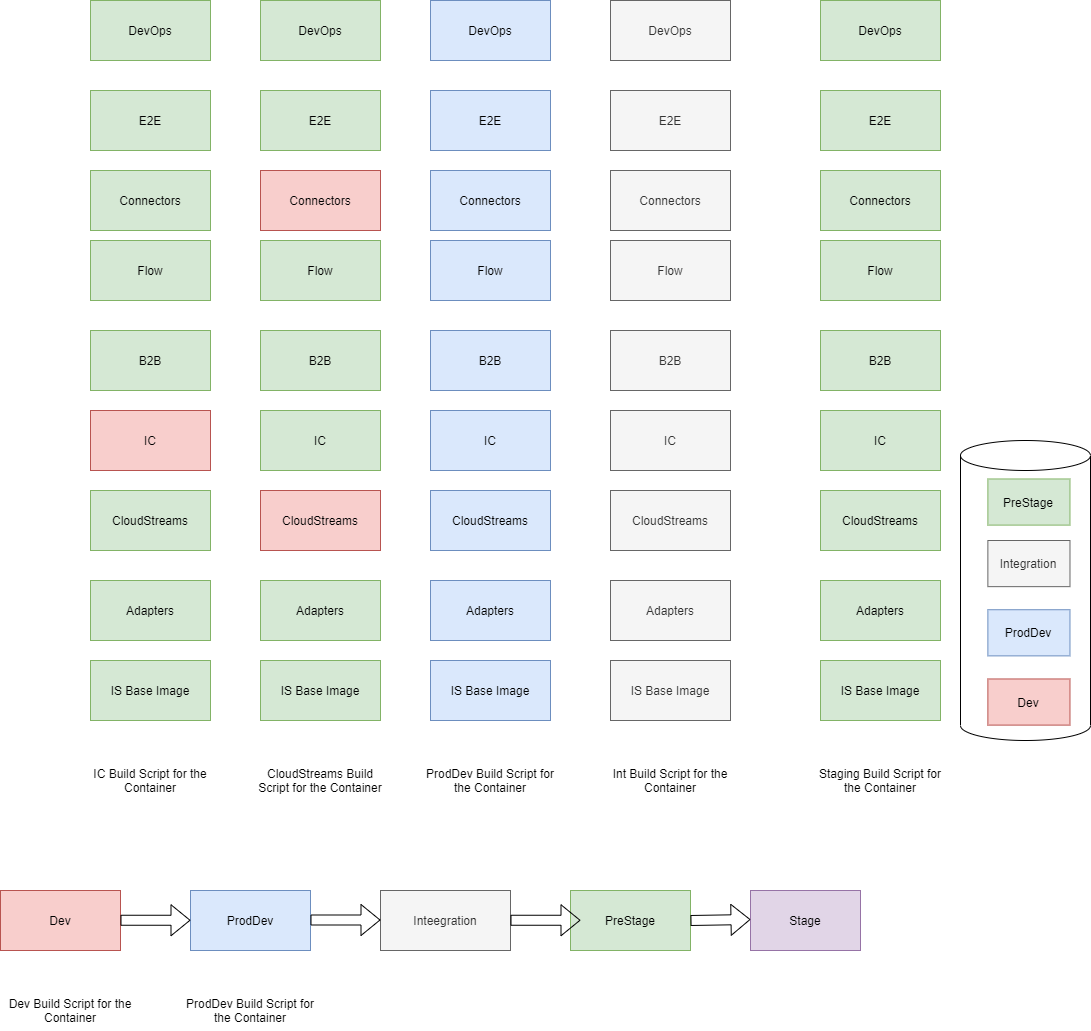

The diagram above was exported from draw.io. Its source (the exported page's mxGraphModel, read from the mxfile embedded in the PNG):
<mxGraphModel dx="1422" dy="914" grid="1" gridSize="10" guides="1" tooltips="1" connect="1" arrows="1" fold="1" page="1" pageScale="1" pageWidth="850" pageHeight="1100" math="0" shadow="0">
  <root>
    <mxCell id="0" />
    <mxCell id="1" parent="0" />
    <mxCell id="RREvWIbsMK68GMIlYGNk-18" value="" style="group" parent="1" vertex="1" connectable="0">
      <mxGeometry x="310" y="50" width="120" height="720" as="geometry" />
    </mxCell>
    <mxCell id="RREvWIbsMK68GMIlYGNk-19" value="IC" style="rounded=0;whiteSpace=wrap;html=1;fillColor=#d5e8d4;strokeColor=#82b366;" parent="RREvWIbsMK68GMIlYGNk-18" vertex="1">
      <mxGeometry y="410" width="120" height="60" as="geometry" />
    </mxCell>
    <mxCell id="RREvWIbsMK68GMIlYGNk-20" value="B2B" style="rounded=0;whiteSpace=wrap;html=1;fillColor=#d5e8d4;strokeColor=#82b366;" parent="RREvWIbsMK68GMIlYGNk-18" vertex="1">
      <mxGeometry y="330" width="120" height="60" as="geometry" />
    </mxCell>
    <mxCell id="RREvWIbsMK68GMIlYGNk-21" value="Flow" style="rounded=0;whiteSpace=wrap;html=1;fillColor=#d5e8d4;strokeColor=#82b366;" parent="RREvWIbsMK68GMIlYGNk-18" vertex="1">
      <mxGeometry y="240" width="120" height="60" as="geometry" />
    </mxCell>
    <mxCell id="RREvWIbsMK68GMIlYGNk-22" value="IS Base Image" style="rounded=0;whiteSpace=wrap;html=1;fillColor=#d5e8d4;strokeColor=#82b366;" parent="RREvWIbsMK68GMIlYGNk-18" vertex="1">
      <mxGeometry y="660" width="120" height="60" as="geometry" />
    </mxCell>
    <mxCell id="RREvWIbsMK68GMIlYGNk-23" value="Adapters" style="rounded=0;whiteSpace=wrap;html=1;fillColor=#d5e8d4;strokeColor=#82b366;" parent="RREvWIbsMK68GMIlYGNk-18" vertex="1">
      <mxGeometry y="580" width="120" height="60" as="geometry" />
    </mxCell>
    <mxCell id="RREvWIbsMK68GMIlYGNk-24" value="CloudStreams" style="rounded=0;whiteSpace=wrap;html=1;fillColor=#f8cecc;strokeColor=#b85450;" parent="RREvWIbsMK68GMIlYGNk-18" vertex="1">
      <mxGeometry y="490" width="120" height="60" as="geometry" />
    </mxCell>
    <mxCell id="RREvWIbsMK68GMIlYGNk-25" value="Connectors" style="rounded=0;whiteSpace=wrap;html=1;fillColor=#f8cecc;strokeColor=#b85450;" parent="RREvWIbsMK68GMIlYGNk-18" vertex="1">
      <mxGeometry y="170" width="120" height="60" as="geometry" />
    </mxCell>
    <mxCell id="RREvWIbsMK68GMIlYGNk-26" value="E2E" style="rounded=0;whiteSpace=wrap;html=1;fillColor=#d5e8d4;strokeColor=#82b366;" parent="RREvWIbsMK68GMIlYGNk-18" vertex="1">
      <mxGeometry y="90" width="120" height="60" as="geometry" />
    </mxCell>
    <mxCell id="RREvWIbsMK68GMIlYGNk-27" value="DevOps" style="rounded=0;whiteSpace=wrap;html=1;fillColor=#d5e8d4;strokeColor=#82b366;" parent="RREvWIbsMK68GMIlYGNk-18" vertex="1">
      <mxGeometry width="120" height="60" as="geometry" />
    </mxCell>
    <mxCell id="RREvWIbsMK68GMIlYGNk-28" value="CloudStreams Build Script for the Container" style="text;html=1;strokeColor=none;fillColor=none;align=center;verticalAlign=middle;whiteSpace=wrap;rounded=0;" parent="1" vertex="1">
      <mxGeometry x="300" y="810" width="140" height="40" as="geometry" />
    </mxCell>
    <mxCell id="RREvWIbsMK68GMIlYGNk-30" value="Dev Build Script for the Container" style="text;html=1;strokeColor=none;fillColor=none;align=center;verticalAlign=middle;whiteSpace=wrap;rounded=0;" parent="1" vertex="1">
      <mxGeometry x="50" y="1040" width="140" height="40" as="geometry" />
    </mxCell>
    <mxCell id="RREvWIbsMK68GMIlYGNk-33" value="Dev" style="rounded=0;whiteSpace=wrap;html=1;fillColor=#f8cecc;strokeColor=#b85450;" parent="1" vertex="1">
      <mxGeometry x="50" y="940" width="120" height="60" as="geometry" />
    </mxCell>
    <mxCell id="RREvWIbsMK68GMIlYGNk-34" value="ProdDev" style="rounded=0;whiteSpace=wrap;html=1;fillColor=#dae8fc;strokeColor=#6c8ebf;" parent="1" vertex="1">
      <mxGeometry x="240" y="940" width="120" height="60" as="geometry" />
    </mxCell>
    <mxCell id="RREvWIbsMK68GMIlYGNk-35" value="Inteegration" style="rounded=0;whiteSpace=wrap;html=1;fillColor=#f5f5f5;strokeColor=#666666;fontColor=#333333;" parent="1" vertex="1">
      <mxGeometry x="430" y="940" width="130" height="60" as="geometry" />
    </mxCell>
    <mxCell id="RREvWIbsMK68GMIlYGNk-36" value="PreStage" style="rounded=0;whiteSpace=wrap;html=1;fillColor=#d5e8d4;strokeColor=#82b366;" parent="1" vertex="1">
      <mxGeometry x="620" y="940" width="120" height="60" as="geometry" />
    </mxCell>
    <mxCell id="RREvWIbsMK68GMIlYGNk-37" value="Stage" style="rounded=0;whiteSpace=wrap;html=1;fillColor=#e1d5e7;strokeColor=#9673a6;" parent="1" vertex="1">
      <mxGeometry x="800" y="940" width="110" height="60" as="geometry" />
    </mxCell>
    <mxCell id="RREvWIbsMK68GMIlYGNk-38" style="edgeStyle=orthogonalEdgeStyle;rounded=0;orthogonalLoop=1;jettySize=auto;html=1;exitX=0.5;exitY=1;exitDx=0;exitDy=0;" parent="1" source="RREvWIbsMK68GMIlYGNk-34" target="RREvWIbsMK68GMIlYGNk-34" edge="1">
      <mxGeometry relative="1" as="geometry" />
    </mxCell>
    <mxCell id="RREvWIbsMK68GMIlYGNk-39" value="ProdDev Build Script for the Container" style="text;html=1;strokeColor=none;fillColor=none;align=center;verticalAlign=middle;whiteSpace=wrap;rounded=0;" parent="1" vertex="1">
      <mxGeometry x="230" y="1040" width="140" height="40" as="geometry" />
    </mxCell>
    <mxCell id="RREvWIbsMK68GMIlYGNk-40" value="" style="group" parent="1" vertex="1" connectable="0">
      <mxGeometry x="860" y="50" width="140" height="800" as="geometry" />
    </mxCell>
    <mxCell id="RREvWIbsMK68GMIlYGNk-13" value="" style="group" parent="RREvWIbsMK68GMIlYGNk-40" vertex="1" connectable="0">
      <mxGeometry x="10" width="120" height="720" as="geometry" />
    </mxCell>
    <mxCell id="RREvWIbsMK68GMIlYGNk-1" value="IC" style="rounded=0;whiteSpace=wrap;html=1;fillColor=#d5e8d4;strokeColor=#82b366;" parent="RREvWIbsMK68GMIlYGNk-13" vertex="1">
      <mxGeometry y="410" width="120" height="60" as="geometry" />
    </mxCell>
    <mxCell id="RREvWIbsMK68GMIlYGNk-2" value="B2B" style="rounded=0;whiteSpace=wrap;html=1;fillColor=#d5e8d4;strokeColor=#82b366;" parent="RREvWIbsMK68GMIlYGNk-13" vertex="1">
      <mxGeometry y="330" width="120" height="60" as="geometry" />
    </mxCell>
    <mxCell id="RREvWIbsMK68GMIlYGNk-3" value="Flow" style="rounded=0;whiteSpace=wrap;html=1;fillColor=#d5e8d4;strokeColor=#82b366;" parent="RREvWIbsMK68GMIlYGNk-13" vertex="1">
      <mxGeometry y="240" width="120" height="60" as="geometry" />
    </mxCell>
    <mxCell id="RREvWIbsMK68GMIlYGNk-7" value="IS Base Image" style="rounded=0;whiteSpace=wrap;html=1;fillColor=#d5e8d4;strokeColor=#82b366;" parent="RREvWIbsMK68GMIlYGNk-13" vertex="1">
      <mxGeometry y="660" width="120" height="60" as="geometry" />
    </mxCell>
    <mxCell id="RREvWIbsMK68GMIlYGNk-8" value="Adapters" style="rounded=0;whiteSpace=wrap;html=1;fillColor=#d5e8d4;strokeColor=#82b366;" parent="RREvWIbsMK68GMIlYGNk-13" vertex="1">
      <mxGeometry y="580" width="120" height="60" as="geometry" />
    </mxCell>
    <mxCell id="RREvWIbsMK68GMIlYGNk-9" value="CloudStreams" style="rounded=0;whiteSpace=wrap;html=1;fillColor=#d5e8d4;strokeColor=#82b366;" parent="RREvWIbsMK68GMIlYGNk-13" vertex="1">
      <mxGeometry y="490" width="120" height="60" as="geometry" />
    </mxCell>
    <mxCell id="RREvWIbsMK68GMIlYGNk-10" value="Connectors" style="rounded=0;whiteSpace=wrap;html=1;fillColor=#d5e8d4;strokeColor=#82b366;" parent="RREvWIbsMK68GMIlYGNk-13" vertex="1">
      <mxGeometry y="170" width="120" height="60" as="geometry" />
    </mxCell>
    <mxCell id="RREvWIbsMK68GMIlYGNk-11" value="E2E" style="rounded=0;whiteSpace=wrap;html=1;fillColor=#d5e8d4;strokeColor=#82b366;" parent="RREvWIbsMK68GMIlYGNk-13" vertex="1">
      <mxGeometry y="90" width="120" height="60" as="geometry" />
    </mxCell>
    <mxCell id="RREvWIbsMK68GMIlYGNk-12" value="DevOps" style="rounded=0;whiteSpace=wrap;html=1;fillColor=#d5e8d4;strokeColor=#82b366;" parent="RREvWIbsMK68GMIlYGNk-13" vertex="1">
      <mxGeometry width="120" height="60" as="geometry" />
    </mxCell>
    <mxCell id="RREvWIbsMK68GMIlYGNk-14" value="Staging Build Script for the Container" style="text;html=1;strokeColor=none;fillColor=none;align=center;verticalAlign=middle;whiteSpace=wrap;rounded=0;" parent="RREvWIbsMK68GMIlYGNk-40" vertex="1">
      <mxGeometry y="760" width="140" height="40" as="geometry" />
    </mxCell>
    <mxCell id="RREvWIbsMK68GMIlYGNk-41" value="" style="group" parent="1" vertex="1" connectable="0">
      <mxGeometry x="130" y="50" width="140" height="800" as="geometry" />
    </mxCell>
    <mxCell id="RREvWIbsMK68GMIlYGNk-42" value="" style="group" parent="RREvWIbsMK68GMIlYGNk-41" vertex="1" connectable="0">
      <mxGeometry x="10" width="120" height="720" as="geometry" />
    </mxCell>
    <mxCell id="RREvWIbsMK68GMIlYGNk-43" value="IC" style="rounded=0;whiteSpace=wrap;html=1;fillColor=#f8cecc;strokeColor=#b85450;" parent="RREvWIbsMK68GMIlYGNk-42" vertex="1">
      <mxGeometry y="410" width="120" height="60" as="geometry" />
    </mxCell>
    <mxCell id="RREvWIbsMK68GMIlYGNk-44" value="B2B" style="rounded=0;whiteSpace=wrap;html=1;fillColor=#d5e8d4;strokeColor=#82b366;" parent="RREvWIbsMK68GMIlYGNk-42" vertex="1">
      <mxGeometry y="330" width="120" height="60" as="geometry" />
    </mxCell>
    <mxCell id="RREvWIbsMK68GMIlYGNk-45" value="Flow" style="rounded=0;whiteSpace=wrap;html=1;fillColor=#d5e8d4;strokeColor=#82b366;" parent="RREvWIbsMK68GMIlYGNk-42" vertex="1">
      <mxGeometry y="240" width="120" height="60" as="geometry" />
    </mxCell>
    <mxCell id="RREvWIbsMK68GMIlYGNk-46" value="IS Base Image" style="rounded=0;whiteSpace=wrap;html=1;fillColor=#d5e8d4;strokeColor=#82b366;" parent="RREvWIbsMK68GMIlYGNk-42" vertex="1">
      <mxGeometry y="660" width="120" height="60" as="geometry" />
    </mxCell>
    <mxCell id="RREvWIbsMK68GMIlYGNk-47" value="Adapters" style="rounded=0;whiteSpace=wrap;html=1;fillColor=#d5e8d4;strokeColor=#82b366;" parent="RREvWIbsMK68GMIlYGNk-42" vertex="1">
      <mxGeometry y="580" width="120" height="60" as="geometry" />
    </mxCell>
    <mxCell id="RREvWIbsMK68GMIlYGNk-48" value="CloudStreams" style="rounded=0;whiteSpace=wrap;html=1;fillColor=#d5e8d4;strokeColor=#82b366;" parent="RREvWIbsMK68GMIlYGNk-42" vertex="1">
      <mxGeometry y="490" width="120" height="60" as="geometry" />
    </mxCell>
    <mxCell id="RREvWIbsMK68GMIlYGNk-49" value="Connectors" style="rounded=0;whiteSpace=wrap;html=1;fillColor=#d5e8d4;strokeColor=#82b366;" parent="RREvWIbsMK68GMIlYGNk-42" vertex="1">
      <mxGeometry y="170" width="120" height="60" as="geometry" />
    </mxCell>
    <mxCell id="RREvWIbsMK68GMIlYGNk-50" value="E2E" style="rounded=0;whiteSpace=wrap;html=1;fillColor=#d5e8d4;strokeColor=#82b366;" parent="RREvWIbsMK68GMIlYGNk-42" vertex="1">
      <mxGeometry y="90" width="120" height="60" as="geometry" />
    </mxCell>
    <mxCell id="RREvWIbsMK68GMIlYGNk-51" value="DevOps" style="rounded=0;whiteSpace=wrap;html=1;fillColor=#d5e8d4;strokeColor=#82b366;" parent="RREvWIbsMK68GMIlYGNk-42" vertex="1">
      <mxGeometry width="120" height="60" as="geometry" />
    </mxCell>
    <mxCell id="RREvWIbsMK68GMIlYGNk-52" value="IC Build Script for the Container" style="text;html=1;strokeColor=none;fillColor=none;align=center;verticalAlign=middle;whiteSpace=wrap;rounded=0;" parent="RREvWIbsMK68GMIlYGNk-41" vertex="1">
      <mxGeometry y="760" width="140" height="40" as="geometry" />
    </mxCell>
    <mxCell id="RREvWIbsMK68GMIlYGNk-56" value="" style="shape=flexArrow;endArrow=classic;html=1;exitX=1;exitY=0.5;exitDx=0;exitDy=0;entryX=0;entryY=0.5;entryDx=0;entryDy=0;" parent="1" edge="1">
      <mxGeometry width="50" height="50" relative="1" as="geometry">
        <mxPoint x="170" y="969.75" as="sourcePoint" />
        <mxPoint x="240" y="969.75" as="targetPoint" />
        <Array as="points" />
      </mxGeometry>
    </mxCell>
    <mxCell id="RREvWIbsMK68GMIlYGNk-60" value="" style="shape=flexArrow;endArrow=classic;html=1;exitX=1;exitY=0.5;exitDx=0;exitDy=0;entryX=0;entryY=0.5;entryDx=0;entryDy=0;" parent="1" edge="1">
      <mxGeometry width="50" height="50" relative="1" as="geometry">
        <mxPoint x="560" y="969.75" as="sourcePoint" />
        <mxPoint x="630" y="969.75" as="targetPoint" />
        <Array as="points" />
      </mxGeometry>
    </mxCell>
    <mxCell id="RREvWIbsMK68GMIlYGNk-61" value="" style="shape=flexArrow;endArrow=classic;html=1;exitX=1;exitY=0.5;exitDx=0;exitDy=0;" parent="1" source="RREvWIbsMK68GMIlYGNk-36" edge="1">
      <mxGeometry width="50" height="50" relative="1" as="geometry">
        <mxPoint x="750" y="969.25" as="sourcePoint" />
        <mxPoint x="800" y="969" as="targetPoint" />
        <Array as="points" />
      </mxGeometry>
    </mxCell>
    <mxCell id="RREvWIbsMK68GMIlYGNk-62" value="" style="shape=flexArrow;endArrow=classic;html=1;exitX=1;exitY=0.5;exitDx=0;exitDy=0;entryX=0;entryY=0.5;entryDx=0;entryDy=0;" parent="1" edge="1">
      <mxGeometry width="50" height="50" relative="1" as="geometry">
        <mxPoint x="360" y="969.5" as="sourcePoint" />
        <mxPoint x="430" y="969.5" as="targetPoint" />
        <Array as="points" />
      </mxGeometry>
    </mxCell>
    <mxCell id="RREvWIbsMK68GMIlYGNk-63" value="" style="group" parent="1" vertex="1" connectable="0">
      <mxGeometry x="1010" y="490" width="130" height="300" as="geometry" />
    </mxCell>
    <mxCell id="RREvWIbsMK68GMIlYGNk-15" value="" style="shape=cylinder3;whiteSpace=wrap;html=1;boundedLbl=1;backgroundOutline=1;size=15;" parent="RREvWIbsMK68GMIlYGNk-63" vertex="1">
      <mxGeometry width="130" height="300" as="geometry" />
    </mxCell>
    <mxCell id="RREvWIbsMK68GMIlYGNk-16" value="PreStage" style="rounded=0;whiteSpace=wrap;html=1;fillColor=#d5e8d4;strokeColor=#82b366;" parent="RREvWIbsMK68GMIlYGNk-63" vertex="1">
      <mxGeometry x="27.36842105263158" y="38.46153846153847" width="82.10526315789474" height="46.15384615384615" as="geometry" />
    </mxCell>
    <mxCell id="RREvWIbsMK68GMIlYGNk-17" value="Dev" style="rounded=0;whiteSpace=wrap;html=1;fillColor=#f8cecc;strokeColor=#b85450;" parent="RREvWIbsMK68GMIlYGNk-63" vertex="1">
      <mxGeometry x="27.36842105263158" y="238.46153846153848" width="82.10526315789474" height="46.15384615384615" as="geometry" />
    </mxCell>
    <mxCell id="RREvWIbsMK68GMIlYGNk-31" value="ProdDev" style="rounded=0;whiteSpace=wrap;html=1;fillColor=#dae8fc;strokeColor=#6c8ebf;" parent="RREvWIbsMK68GMIlYGNk-63" vertex="1">
      <mxGeometry x="27.36842105263158" y="169.23076923076923" width="82.10526315789474" height="46.15384615384615" as="geometry" />
    </mxCell>
    <mxCell id="RREvWIbsMK68GMIlYGNk-32" value="Integration" style="rounded=0;whiteSpace=wrap;html=1;fillColor=#f5f5f5;strokeColor=#666666;fontColor=#333333;" parent="RREvWIbsMK68GMIlYGNk-63" vertex="1">
      <mxGeometry x="27.36842105263158" y="100" width="82.10526315789474" height="46.15384615384615" as="geometry" />
    </mxCell>
    <mxCell id="RREvWIbsMK68GMIlYGNk-64" value="" style="group" parent="1" vertex="1" connectable="0">
      <mxGeometry x="470" y="50" width="140" height="800" as="geometry" />
    </mxCell>
    <mxCell id="RREvWIbsMK68GMIlYGNk-65" value="" style="group" parent="RREvWIbsMK68GMIlYGNk-64" vertex="1" connectable="0">
      <mxGeometry x="10" width="120" height="720" as="geometry" />
    </mxCell>
    <mxCell id="RREvWIbsMK68GMIlYGNk-66" value="IC" style="rounded=0;whiteSpace=wrap;html=1;fillColor=#d5e8d4;strokeColor=#82b366;" parent="RREvWIbsMK68GMIlYGNk-65" vertex="1">
      <mxGeometry y="410" width="120" height="60" as="geometry" />
    </mxCell>
    <mxCell id="RREvWIbsMK68GMIlYGNk-67" value="B2B" style="rounded=0;whiteSpace=wrap;html=1;fillColor=#d5e8d4;strokeColor=#82b366;" parent="RREvWIbsMK68GMIlYGNk-65" vertex="1">
      <mxGeometry y="330" width="120" height="60" as="geometry" />
    </mxCell>
    <mxCell id="RREvWIbsMK68GMIlYGNk-68" value="Flow" style="rounded=0;whiteSpace=wrap;html=1;fillColor=#d5e8d4;strokeColor=#82b366;" parent="RREvWIbsMK68GMIlYGNk-65" vertex="1">
      <mxGeometry y="240" width="120" height="60" as="geometry" />
    </mxCell>
    <mxCell id="RREvWIbsMK68GMIlYGNk-69" value="IS Base Image" style="rounded=0;whiteSpace=wrap;html=1;fillColor=#d5e8d4;strokeColor=#82b366;" parent="RREvWIbsMK68GMIlYGNk-65" vertex="1">
      <mxGeometry y="660" width="120" height="60" as="geometry" />
    </mxCell>
    <mxCell id="RREvWIbsMK68GMIlYGNk-70" value="Adapters" style="rounded=0;whiteSpace=wrap;html=1;fillColor=#d5e8d4;strokeColor=#82b366;" parent="RREvWIbsMK68GMIlYGNk-65" vertex="1">
      <mxGeometry y="580" width="120" height="60" as="geometry" />
    </mxCell>
    <mxCell id="RREvWIbsMK68GMIlYGNk-71" value="CloudStreams" style="rounded=0;whiteSpace=wrap;html=1;fillColor=#d5e8d4;strokeColor=#82b366;" parent="RREvWIbsMK68GMIlYGNk-65" vertex="1">
      <mxGeometry y="490" width="120" height="60" as="geometry" />
    </mxCell>
    <mxCell id="RREvWIbsMK68GMIlYGNk-72" value="Connectors" style="rounded=0;whiteSpace=wrap;html=1;fillColor=#dae8fc;strokeColor=#6c8ebf;" parent="RREvWIbsMK68GMIlYGNk-65" vertex="1">
      <mxGeometry y="170" width="120" height="60" as="geometry" />
    </mxCell>
    <mxCell id="RREvWIbsMK68GMIlYGNk-73" value="E2E" style="rounded=0;whiteSpace=wrap;html=1;fillColor=#dae8fc;strokeColor=#6c8ebf;" parent="RREvWIbsMK68GMIlYGNk-65" vertex="1">
      <mxGeometry y="90" width="120" height="60" as="geometry" />
    </mxCell>
    <mxCell id="RREvWIbsMK68GMIlYGNk-74" value="DevOps" style="rounded=0;whiteSpace=wrap;html=1;fillColor=#dae8fc;strokeColor=#6c8ebf;" parent="RREvWIbsMK68GMIlYGNk-65" vertex="1">
      <mxGeometry width="120" height="60" as="geometry" />
    </mxCell>
    <mxCell id="RREvWIbsMK68GMIlYGNk-76" value="IS Base Image" style="rounded=0;whiteSpace=wrap;html=1;fillColor=#dae8fc;strokeColor=#6c8ebf;" parent="RREvWIbsMK68GMIlYGNk-65" vertex="1">
      <mxGeometry y="660" width="120" height="60" as="geometry" />
    </mxCell>
    <mxCell id="RREvWIbsMK68GMIlYGNk-77" value="Adapters" style="rounded=0;whiteSpace=wrap;html=1;fillColor=#dae8fc;strokeColor=#6c8ebf;" parent="RREvWIbsMK68GMIlYGNk-65" vertex="1">
      <mxGeometry y="580" width="120" height="60" as="geometry" />
    </mxCell>
    <mxCell id="RREvWIbsMK68GMIlYGNk-78" value="CloudStreams" style="rounded=0;whiteSpace=wrap;html=1;fillColor=#dae8fc;strokeColor=#6c8ebf;" parent="RREvWIbsMK68GMIlYGNk-65" vertex="1">
      <mxGeometry y="490" width="120" height="60" as="geometry" />
    </mxCell>
    <mxCell id="RREvWIbsMK68GMIlYGNk-79" value="IC" style="rounded=0;whiteSpace=wrap;html=1;fillColor=#dae8fc;strokeColor=#6c8ebf;" parent="RREvWIbsMK68GMIlYGNk-65" vertex="1">
      <mxGeometry y="410" width="120" height="60" as="geometry" />
    </mxCell>
    <mxCell id="RREvWIbsMK68GMIlYGNk-80" value="B2B" style="rounded=0;whiteSpace=wrap;html=1;fillColor=#dae8fc;strokeColor=#6c8ebf;" parent="RREvWIbsMK68GMIlYGNk-65" vertex="1">
      <mxGeometry y="330" width="120" height="60" as="geometry" />
    </mxCell>
    <mxCell id="RREvWIbsMK68GMIlYGNk-81" value="Flow" style="rounded=0;whiteSpace=wrap;html=1;fillColor=#dae8fc;strokeColor=#6c8ebf;" parent="RREvWIbsMK68GMIlYGNk-65" vertex="1">
      <mxGeometry y="240" width="120" height="60" as="geometry" />
    </mxCell>
    <mxCell id="RREvWIbsMK68GMIlYGNk-75" value="ProdDev Build Script for the Container" style="text;html=1;strokeColor=none;fillColor=none;align=center;verticalAlign=middle;whiteSpace=wrap;rounded=0;" parent="RREvWIbsMK68GMIlYGNk-64" vertex="1">
      <mxGeometry y="760" width="140" height="40" as="geometry" />
    </mxCell>
    <mxCell id="RREvWIbsMK68GMIlYGNk-84" value="" style="group" parent="1" vertex="1" connectable="0">
      <mxGeometry x="650" y="50" width="140" height="800" as="geometry" />
    </mxCell>
    <mxCell id="RREvWIbsMK68GMIlYGNk-85" value="" style="group" parent="RREvWIbsMK68GMIlYGNk-84" vertex="1" connectable="0">
      <mxGeometry x="10" width="120" height="720" as="geometry" />
    </mxCell>
    <mxCell id="RREvWIbsMK68GMIlYGNk-86" value="IC" style="rounded=0;whiteSpace=wrap;html=1;fillColor=#d5e8d4;strokeColor=#82b366;" parent="RREvWIbsMK68GMIlYGNk-85" vertex="1">
      <mxGeometry y="410" width="120" height="60" as="geometry" />
    </mxCell>
    <mxCell id="RREvWIbsMK68GMIlYGNk-87" value="B2B" style="rounded=0;whiteSpace=wrap;html=1;fillColor=#d5e8d4;strokeColor=#82b366;" parent="RREvWIbsMK68GMIlYGNk-85" vertex="1">
      <mxGeometry y="330" width="120" height="60" as="geometry" />
    </mxCell>
    <mxCell id="RREvWIbsMK68GMIlYGNk-88" value="Flow" style="rounded=0;whiteSpace=wrap;html=1;fillColor=#d5e8d4;strokeColor=#82b366;" parent="RREvWIbsMK68GMIlYGNk-85" vertex="1">
      <mxGeometry y="240" width="120" height="60" as="geometry" />
    </mxCell>
    <mxCell id="RREvWIbsMK68GMIlYGNk-89" value="IS Base Image" style="rounded=0;whiteSpace=wrap;html=1;fillColor=#d5e8d4;strokeColor=#82b366;" parent="RREvWIbsMK68GMIlYGNk-85" vertex="1">
      <mxGeometry y="660" width="120" height="60" as="geometry" />
    </mxCell>
    <mxCell id="RREvWIbsMK68GMIlYGNk-90" value="Adapters" style="rounded=0;whiteSpace=wrap;html=1;fillColor=#d5e8d4;strokeColor=#82b366;" parent="RREvWIbsMK68GMIlYGNk-85" vertex="1">
      <mxGeometry y="580" width="120" height="60" as="geometry" />
    </mxCell>
    <mxCell id="RREvWIbsMK68GMIlYGNk-91" value="CloudStreams" style="rounded=0;whiteSpace=wrap;html=1;fillColor=#d5e8d4;strokeColor=#82b366;" parent="RREvWIbsMK68GMIlYGNk-85" vertex="1">
      <mxGeometry y="490" width="120" height="60" as="geometry" />
    </mxCell>
    <mxCell id="RREvWIbsMK68GMIlYGNk-92" value="Connectors" style="rounded=0;whiteSpace=wrap;html=1;fillColor=#f5f5f5;strokeColor=#666666;fontColor=#333333;" parent="RREvWIbsMK68GMIlYGNk-85" vertex="1">
      <mxGeometry y="170" width="120" height="60" as="geometry" />
    </mxCell>
    <mxCell id="RREvWIbsMK68GMIlYGNk-93" value="E2E" style="rounded=0;whiteSpace=wrap;html=1;fillColor=#f5f5f5;strokeColor=#666666;fontColor=#333333;" parent="RREvWIbsMK68GMIlYGNk-85" vertex="1">
      <mxGeometry y="90" width="120" height="60" as="geometry" />
    </mxCell>
    <mxCell id="RREvWIbsMK68GMIlYGNk-94" value="DevOps" style="rounded=0;whiteSpace=wrap;html=1;fillColor=#f5f5f5;strokeColor=#666666;fontColor=#333333;" parent="RREvWIbsMK68GMIlYGNk-85" vertex="1">
      <mxGeometry width="120" height="60" as="geometry" />
    </mxCell>
    <mxCell id="RREvWIbsMK68GMIlYGNk-95" value="IS Base Image" style="rounded=0;whiteSpace=wrap;html=1;fillColor=#f5f5f5;strokeColor=#666666;fontColor=#333333;" parent="RREvWIbsMK68GMIlYGNk-85" vertex="1">
      <mxGeometry y="660" width="120" height="60" as="geometry" />
    </mxCell>
    <mxCell id="RREvWIbsMK68GMIlYGNk-96" value="Adapters" style="rounded=0;whiteSpace=wrap;html=1;fillColor=#f5f5f5;strokeColor=#666666;fontColor=#333333;" parent="RREvWIbsMK68GMIlYGNk-85" vertex="1">
      <mxGeometry y="580" width="120" height="60" as="geometry" />
    </mxCell>
    <mxCell id="RREvWIbsMK68GMIlYGNk-97" value="CloudStreams" style="rounded=0;whiteSpace=wrap;html=1;fillColor=#f5f5f5;strokeColor=#666666;fontColor=#333333;" parent="RREvWIbsMK68GMIlYGNk-85" vertex="1">
      <mxGeometry y="490" width="120" height="60" as="geometry" />
    </mxCell>
    <mxCell id="RREvWIbsMK68GMIlYGNk-98" value="IC" style="rounded=0;whiteSpace=wrap;html=1;fillColor=#f5f5f5;strokeColor=#666666;fontColor=#333333;" parent="RREvWIbsMK68GMIlYGNk-85" vertex="1">
      <mxGeometry y="410" width="120" height="60" as="geometry" />
    </mxCell>
    <mxCell id="RREvWIbsMK68GMIlYGNk-99" value="B2B" style="rounded=0;whiteSpace=wrap;html=1;fillColor=#f5f5f5;strokeColor=#666666;fontColor=#333333;" parent="RREvWIbsMK68GMIlYGNk-85" vertex="1">
      <mxGeometry y="330" width="120" height="60" as="geometry" />
    </mxCell>
    <mxCell id="RREvWIbsMK68GMIlYGNk-100" value="Flow" style="rounded=0;whiteSpace=wrap;html=1;fillColor=#f5f5f5;strokeColor=#666666;fontColor=#333333;" parent="RREvWIbsMK68GMIlYGNk-85" vertex="1">
      <mxGeometry y="240" width="120" height="60" as="geometry" />
    </mxCell>
    <mxCell id="RREvWIbsMK68GMIlYGNk-101" value="Int Build Script for the Container" style="text;html=1;strokeColor=none;fillColor=none;align=center;verticalAlign=middle;whiteSpace=wrap;rounded=0;" parent="RREvWIbsMK68GMIlYGNk-84" vertex="1">
      <mxGeometry y="760" width="140" height="40" as="geometry" />
    </mxCell>
  </root>
</mxGraphModel>